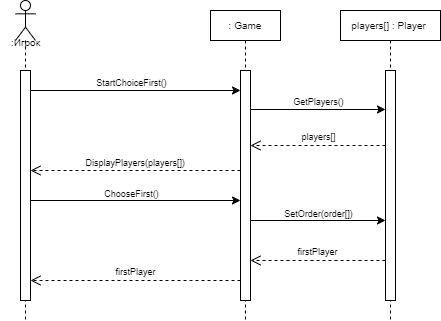

The diagram above was exported from draw.io. Its source (the exported page's mxGraphModel, read from the mxfile embedded in the PNG):
<mxGraphModel dx="1290" dy="565" grid="1" gridSize="10" guides="1" tooltips="1" connect="1" arrows="1" fold="1" page="1" pageScale="1" pageWidth="827" pageHeight="1169" math="0" shadow="0">
  <root>
    <mxCell id="0" />
    <mxCell id="1" parent="0" />
    <mxCell id="iC4YNKU7d9tDh6fcjckL-1" value="" style="shape=umlLifeline;perimeter=lifelinePerimeter;whiteSpace=wrap;html=1;container=1;dropTarget=0;collapsible=0;recursiveResize=0;outlineConnect=0;portConstraint=eastwest;newEdgeStyle={&quot;curved&quot;:0,&quot;rounded&quot;:0};participant=umlActor;" parent="1" vertex="1">
      <mxGeometry x="205" y="340" width="20" height="320" as="geometry" />
    </mxCell>
    <mxCell id="iC4YNKU7d9tDh6fcjckL-2" value="" style="html=1;points=[[0,0,0,0,5],[0,1,0,0,-5],[1,0,0,0,5],[1,1,0,0,-5]];perimeter=orthogonalPerimeter;outlineConnect=0;targetShapes=umlLifeline;portConstraint=eastwest;newEdgeStyle={&quot;curved&quot;:0,&quot;rounded&quot;:0};" parent="iC4YNKU7d9tDh6fcjckL-1" vertex="1">
      <mxGeometry x="5" y="70" width="10" height="230" as="geometry" />
    </mxCell>
    <mxCell id="iC4YNKU7d9tDh6fcjckL-3" value="&lt;font style=&quot;font-size: 10px;&quot;&gt;: Game&lt;/font&gt;" style="shape=umlLifeline;perimeter=lifelinePerimeter;whiteSpace=wrap;html=1;container=1;dropTarget=0;collapsible=0;recursiveResize=0;outlineConnect=0;portConstraint=eastwest;newEdgeStyle={&quot;curved&quot;:0,&quot;rounded&quot;:0};size=30;" parent="1" vertex="1">
      <mxGeometry x="400" y="350" width="70" height="310" as="geometry" />
    </mxCell>
    <mxCell id="iC4YNKU7d9tDh6fcjckL-4" value="" style="html=1;points=[[0,0,0,0,5],[0,1,0,0,-5],[1,0,0,0,5],[1,1,0,0,-5]];perimeter=orthogonalPerimeter;outlineConnect=0;targetShapes=umlLifeline;portConstraint=eastwest;newEdgeStyle={&quot;curved&quot;:0,&quot;rounded&quot;:0};" parent="iC4YNKU7d9tDh6fcjckL-3" vertex="1">
      <mxGeometry x="30" y="60" width="10" height="230" as="geometry" />
    </mxCell>
    <mxCell id="iC4YNKU7d9tDh6fcjckL-5" value="&lt;font style=&quot;font-size: 10px;&quot;&gt;:Игрок&lt;/font&gt;" style="text;html=1;align=center;verticalAlign=middle;resizable=0;points=[];autosize=1;strokeColor=none;fillColor=none;" parent="1" vertex="1">
      <mxGeometry x="190" y="367" width="50" height="30" as="geometry" />
    </mxCell>
    <mxCell id="iC4YNKU7d9tDh6fcjckL-6" value="" style="html=1;verticalAlign=bottom;endArrow=open;dashed=1;endSize=8;curved=0;rounded=0;" parent="1" edge="1">
      <mxGeometry width="50" height="50" relative="1" as="geometry">
        <mxPoint x="430" y="510" as="sourcePoint" />
        <mxPoint x="220" y="510" as="targetPoint" />
        <Array as="points">
          <mxPoint x="330" y="510" />
        </Array>
      </mxGeometry>
    </mxCell>
    <mxCell id="iC4YNKU7d9tDh6fcjckL-7" value="&lt;div&gt;&lt;font style=&quot;font-size: 9px;&quot;&gt;DisplayPlayers(players[])&amp;nbsp;&lt;/font&gt;&lt;/div&gt;" style="edgeLabel;html=1;align=center;verticalAlign=middle;resizable=0;points=[];" parent="iC4YNKU7d9tDh6fcjckL-6" connectable="0" vertex="1">
      <mxGeometry x="0.1504" y="2" relative="1" as="geometry">
        <mxPoint x="16" y="-11" as="offset" />
      </mxGeometry>
    </mxCell>
    <mxCell id="iC4YNKU7d9tDh6fcjckL-8" value="" style="endArrow=classic;html=1;rounded=0;" parent="1" edge="1">
      <mxGeometry width="50" height="50" relative="1" as="geometry">
        <mxPoint x="220" y="540" as="sourcePoint" />
        <mxPoint x="430" y="540" as="targetPoint" />
      </mxGeometry>
    </mxCell>
    <mxCell id="iC4YNKU7d9tDh6fcjckL-9" value="&lt;font style=&quot;font-size: 9px;&quot;&gt;ChooseFirst()&lt;/font&gt;" style="edgeLabel;html=1;align=center;verticalAlign=middle;resizable=0;points=[];" parent="iC4YNKU7d9tDh6fcjckL-8" connectable="0" vertex="1">
      <mxGeometry x="0.1704" y="1" relative="1" as="geometry">
        <mxPoint x="-23" y="-7" as="offset" />
      </mxGeometry>
    </mxCell>
    <mxCell id="iC4YNKU7d9tDh6fcjckL-11" value="" style="endArrow=classic;html=1;rounded=0;" parent="1" edge="1">
      <mxGeometry width="50" height="50" relative="1" as="geometry">
        <mxPoint x="220" y="430" as="sourcePoint" />
        <mxPoint x="430" y="430" as="targetPoint" />
      </mxGeometry>
    </mxCell>
    <mxCell id="iC4YNKU7d9tDh6fcjckL-12" value="&lt;font style=&quot;font-size: 9px;&quot;&gt;StartChoiceFirst()&lt;/font&gt;" style="edgeLabel;html=1;align=center;verticalAlign=middle;resizable=0;points=[];" parent="iC4YNKU7d9tDh6fcjckL-11" connectable="0" vertex="1">
      <mxGeometry x="0.1704" y="1" relative="1" as="geometry">
        <mxPoint x="-23" y="-8" as="offset" />
      </mxGeometry>
    </mxCell>
    <mxCell id="iC4YNKU7d9tDh6fcjckL-13" value="&lt;font style=&quot;font-size: 10px;&quot;&gt;players[] : Player&amp;nbsp;&lt;/font&gt;" style="shape=umlLifeline;perimeter=lifelinePerimeter;whiteSpace=wrap;html=1;container=1;dropTarget=0;collapsible=0;recursiveResize=0;outlineConnect=0;portConstraint=eastwest;newEdgeStyle={&quot;curved&quot;:0,&quot;rounded&quot;:0};size=30;" parent="1" vertex="1">
      <mxGeometry x="530" y="350" width="100" height="310" as="geometry" />
    </mxCell>
    <mxCell id="iC4YNKU7d9tDh6fcjckL-14" value="" style="html=1;points=[[0,0,0,0,5],[0,1,0,0,-5],[1,0,0,0,5],[1,1,0,0,-5]];perimeter=orthogonalPerimeter;outlineConnect=0;targetShapes=umlLifeline;portConstraint=eastwest;newEdgeStyle={&quot;curved&quot;:0,&quot;rounded&quot;:0};" parent="iC4YNKU7d9tDh6fcjckL-13" vertex="1">
      <mxGeometry x="45" y="60" width="10" height="230" as="geometry" />
    </mxCell>
    <mxCell id="iC4YNKU7d9tDh6fcjckL-15" value="&lt;font style=&quot;font-size: 9px;&quot;&gt;players[]&lt;/font&gt;" style="html=1;verticalAlign=bottom;endArrow=open;dashed=1;endSize=8;curved=0;rounded=0;" parent="1" edge="1">
      <mxGeometry relative="1" as="geometry">
        <mxPoint x="574.9999999999998" y="485.0000000000001" as="sourcePoint" />
        <mxPoint x="440" y="485" as="targetPoint" />
        <Array as="points">
          <mxPoint x="530" y="485" />
        </Array>
      </mxGeometry>
    </mxCell>
    <mxCell id="iC4YNKU7d9tDh6fcjckL-40" value="" style="endArrow=classic;html=1;rounded=0;" parent="1" edge="1">
      <mxGeometry width="50" height="50" relative="1" as="geometry">
        <mxPoint x="440" y="449" as="sourcePoint" />
        <mxPoint x="574.9999999999998" y="449.0000000000001" as="targetPoint" />
      </mxGeometry>
    </mxCell>
    <mxCell id="iC4YNKU7d9tDh6fcjckL-41" value="&lt;font style=&quot;font-size: 9px;&quot;&gt;GetPlayers()&lt;/font&gt;" style="edgeLabel;html=1;align=center;verticalAlign=middle;resizable=0;points=[];" parent="iC4YNKU7d9tDh6fcjckL-40" connectable="0" vertex="1">
      <mxGeometry x="0.1704" y="1" relative="1" as="geometry">
        <mxPoint x="-12" y="-8" as="offset" />
      </mxGeometry>
    </mxCell>
    <mxCell id="lMiNwjOQNjlzMDDtpvbf-1" value="" style="endArrow=classic;html=1;rounded=0;" parent="1" target="iC4YNKU7d9tDh6fcjckL-14" edge="1">
      <mxGeometry width="50" height="50" relative="1" as="geometry">
        <mxPoint x="440" y="560" as="sourcePoint" />
        <mxPoint x="580" y="560" as="targetPoint" />
      </mxGeometry>
    </mxCell>
    <mxCell id="lMiNwjOQNjlzMDDtpvbf-2" value="&lt;font style=&quot;font-size: 9px;&quot;&gt;SetOrder(order[])&lt;/font&gt;" style="edgeLabel;html=1;align=center;verticalAlign=middle;resizable=0;points=[];" parent="lMiNwjOQNjlzMDDtpvbf-1" connectable="0" vertex="1">
      <mxGeometry x="0.1704" y="1" relative="1" as="geometry">
        <mxPoint x="-12" y="-7" as="offset" />
      </mxGeometry>
    </mxCell>
    <mxCell id="Hf62oBPGCFlv6ifHgt6--1" value="&lt;font style=&quot;font-size: 9px;&quot;&gt;firstPlayer&lt;/font&gt;" style="html=1;verticalAlign=bottom;endArrow=open;dashed=1;endSize=8;curved=0;rounded=0;" parent="1" source="iC4YNKU7d9tDh6fcjckL-14" edge="1">
      <mxGeometry relative="1" as="geometry">
        <mxPoint x="570" y="600" as="sourcePoint" />
        <mxPoint x="440" y="600" as="targetPoint" />
        <Array as="points">
          <mxPoint x="530" y="600" />
        </Array>
      </mxGeometry>
    </mxCell>
    <mxCell id="Hf62oBPGCFlv6ifHgt6--2" value="&lt;font style=&quot;font-size: 9px;&quot;&gt;firstPlayer&lt;/font&gt;" style="html=1;verticalAlign=bottom;endArrow=open;dashed=1;endSize=8;curved=0;rounded=0;" parent="1" edge="1">
      <mxGeometry relative="1" as="geometry">
        <mxPoint x="430" y="620" as="sourcePoint" />
        <mxPoint x="220" y="620.0000000000001" as="targetPoint" />
        <Array as="points">
          <mxPoint x="380" y="620" />
        </Array>
      </mxGeometry>
    </mxCell>
  </root>
</mxGraphModel>